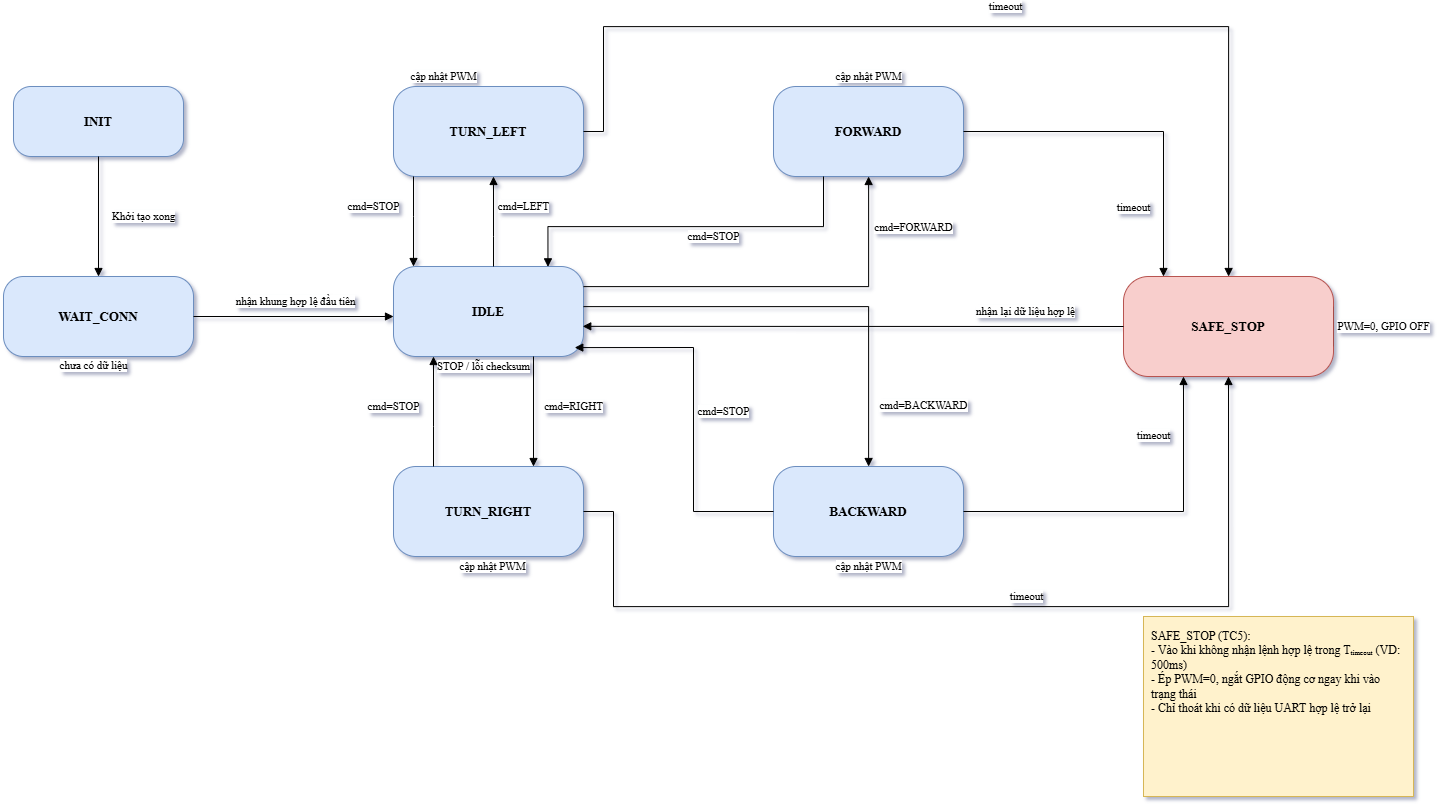

The diagram above was exported from draw.io. Its source (the exported page's mxGraphModel, read from the mxfile embedded in the PNG):
<mxGraphModel dx="1822" dy="1113" grid="1" gridSize="10" guides="1" tooltips="1" connect="1" arrows="1" fold="1" page="1" pageScale="1" pageWidth="1500" pageHeight="1000" background="#FFFFFF" math="0" shadow="0">
  <root>
    <mxCell id="0" />
    <mxCell id="1" parent="0" />
    <mxCell id="R_INIT" parent="1" style="whiteSpace=wrap;html=1;align=center;verticalAlign=middle;fontSize=13;spacing=6;fontColor=#000000;rounded=1;arcSize=25;fillColor=#dae8fc;strokeColor=#6c8ebf;fontStyle=1;fontFamily=LM Roman 10;" value="INIT" vertex="1">
      <mxGeometry height="70" width="170" x="40" y="126" as="geometry" />
    </mxCell>
    <mxCell id="R_WAIT" parent="1" style="whiteSpace=wrap;html=1;align=center;verticalAlign=middle;fontSize=13;spacing=6;fontColor=#000000;rounded=1;arcSize=25;fillColor=#dae8fc;strokeColor=#6c8ebf;fontStyle=1;fontFamily=LM Roman 10;" value="WAIT_CONN" vertex="1">
      <mxGeometry height="80" width="190" x="30" y="316" as="geometry" />
    </mxCell>
    <mxCell id="R_IDLE" parent="1" style="whiteSpace=wrap;html=1;align=center;verticalAlign=middle;fontSize=13;spacing=6;fontColor=#000000;rounded=1;arcSize=25;fillColor=#dae8fc;strokeColor=#6c8ebf;fontStyle=1;fontFamily=LM Roman 10;" value="IDLE" vertex="1">
      <mxGeometry height="90" width="190" x="420" y="306" as="geometry" />
    </mxCell>
    <mxCell id="R_FWD" parent="1" style="whiteSpace=wrap;html=1;align=center;verticalAlign=middle;fontSize=13;spacing=6;fontColor=#000000;rounded=1;arcSize=25;fillColor=#dae8fc;strokeColor=#6c8ebf;fontStyle=1;fontFamily=LM Roman 10;" value="FORWARD" vertex="1">
      <mxGeometry height="90" width="190" x="800" y="126" as="geometry" />
    </mxCell>
    <mxCell id="R_BWD" parent="1" style="whiteSpace=wrap;html=1;align=center;verticalAlign=middle;fontSize=13;spacing=6;fontColor=#000000;rounded=1;arcSize=25;fillColor=#dae8fc;strokeColor=#6c8ebf;fontStyle=1;fontFamily=LM Roman 10;" value="BACKWARD" vertex="1">
      <mxGeometry height="90" width="190" x="800" y="506" as="geometry" />
    </mxCell>
    <mxCell id="R_LEFT" parent="1" style="whiteSpace=wrap;html=1;align=center;verticalAlign=middle;fontSize=13;spacing=6;fontColor=#000000;rounded=1;arcSize=25;fillColor=#dae8fc;strokeColor=#6c8ebf;fontStyle=1;fontFamily=LM Roman 10;" value="TURN_LEFT" vertex="1">
      <mxGeometry height="90" width="190" x="420" y="126" as="geometry" />
    </mxCell>
    <mxCell id="R_RIGHT" parent="1" style="whiteSpace=wrap;html=1;align=center;verticalAlign=middle;fontSize=13;spacing=6;fontColor=#000000;rounded=1;arcSize=25;fillColor=#dae8fc;strokeColor=#6c8ebf;fontStyle=1;fontFamily=LM Roman 10;" value="TURN_RIGHT" vertex="1">
      <mxGeometry height="90" width="190" x="420" y="506" as="geometry" />
    </mxCell>
    <mxCell id="R_SAFE" parent="1" style="whiteSpace=wrap;html=1;align=center;verticalAlign=middle;fontSize=13;spacing=6;fontColor=#000000;rounded=1;arcSize=25;fillColor=#f8cecc;strokeColor=#b85450;fontStyle=1;fontFamily=LM Roman 10;" value="SAFE_STOP" vertex="1">
      <mxGeometry height="100" width="210" x="1150" y="316" as="geometry" />
    </mxCell>
    <mxCell id="r0" edge="1" parent="1" source="R_INIT" style="edgeStyle=orthogonalEdgeStyle;rounded=0;html=1;endArrow=block;fontSize=11;labelBackgroundColor=#ffffff;fontColor=#000000;strokeColor=#000000;fontFamily=LM Roman 10;" target="R_WAIT" value="Khởi tạo xong">
      <mxGeometry relative="1" y="45" as="geometry">
        <mxPoint as="offset" />
      </mxGeometry>
    </mxCell>
    <mxCell id="r1" edge="1" parent="1" source="R_WAIT" style="edgeStyle=orthogonalEdgeStyle;rounded=0;html=1;endArrow=block;fontSize=11;exitX=0;exitY=0.3;entryX=0;entryY=0.7;labelBackgroundColor=#ffffff;fontColor=#000000;strokeColor=none;curved=1;fontFamily=LM Roman 10;strokeWidth=0;" target="R_WAIT" value="chưa có dữ liệu">
      <mxGeometry relative="1" x="1" y="96" as="geometry">
        <mxPoint x="-6" y="34" as="offset" />
        <Array as="points" />
      </mxGeometry>
    </mxCell>
    <mxCell id="r2" edge="1" parent="1" source="R_WAIT" style="rounded=0;html=1;endArrow=block;fontSize=11;labelBackgroundColor=#ffffff;fontColor=#000000;strokeColor=#000000;fontFamily=LM Roman 10;" value="nhận khung hợp lệ đầu tiên">
      <mxGeometry relative="1" x="0.0244" y="15" as="geometry">
        <mxPoint as="offset" />
        <mxPoint x="420" y="356" as="targetPoint" />
      </mxGeometry>
    </mxCell>
    <mxCell id="r3" edge="1" parent="1" source="R_IDLE" style="edgeStyle=orthogonalEdgeStyle;rounded=0;html=1;endArrow=block;fontSize=11;labelBackgroundColor=#ffffff;fontColor=#000000;strokeColor=#000000;fontFamily=LM Roman 10;" target="R_FWD" value="cmd=FORWARD">
      <mxGeometry relative="1" x="0.7468" y="-45" as="geometry">
        <mxPoint as="offset" />
        <Array as="points">
          <mxPoint x="895" y="326" />
        </Array>
      </mxGeometry>
    </mxCell>
    <mxCell id="r4" edge="1" parent="1" source="R_FWD" style="edgeStyle=orthogonalEdgeStyle;rounded=0;html=1;endArrow=block;fontSize=11;labelBackgroundColor=#ffffff;fontColor=#000000;strokeColor=#000000;entryX=0.813;entryY=0.004;entryDx=0;entryDy=0;entryPerimeter=0;fontFamily=LM Roman 10;" target="R_IDLE" value="cmd=STOP">
      <mxGeometry relative="1" x="-0.1256" y="10" as="geometry">
        <mxPoint as="offset" />
        <Array as="points">
          <mxPoint x="850" y="266" />
          <mxPoint x="575" y="266" />
        </Array>
      </mxGeometry>
    </mxCell>
    <mxCell id="r5" edge="1" parent="1" source="R_IDLE" style="edgeStyle=orthogonalEdgeStyle;rounded=0;html=1;endArrow=block;fontSize=11;labelBackgroundColor=#ffffff;fontColor=#000000;strokeColor=#000000;fontFamily=LM Roman 10;" target="R_BWD" value="cmd=BACKWARD">
      <mxGeometry relative="1" x="0.7303" y="55" as="geometry">
        <mxPoint as="offset" />
        <Array as="points">
          <mxPoint x="895" y="346" />
        </Array>
      </mxGeometry>
    </mxCell>
    <mxCell id="r6" edge="1" parent="1" source="R_BWD" style="edgeStyle=orthogonalEdgeStyle;rounded=0;html=1;endArrow=block;fontSize=11;labelBackgroundColor=#ffffff;fontColor=#000000;strokeColor=#000000;exitX=0;exitY=0.5;exitDx=0;exitDy=0;entryX=0.954;entryY=0.901;entryDx=0;entryDy=0;entryPerimeter=0;fontFamily=LM Roman 10;" target="R_IDLE" value="cmd=STOP">
      <mxGeometry relative="1" x="-0.0101" y="-30" as="geometry">
        <mxPoint as="offset" />
        <Array as="points">
          <mxPoint x="720" y="551" />
          <mxPoint x="720" y="387" />
        </Array>
        <mxPoint x="830.0900000000001" y="594.64" as="sourcePoint" />
        <mxPoint x="412.47000000000025" y="385.9999999999999" as="targetPoint" />
      </mxGeometry>
    </mxCell>
    <mxCell id="r7" edge="1" parent="1" style="edgeStyle=orthogonalEdgeStyle;rounded=0;html=1;endArrow=block;fontSize=11;labelBackgroundColor=#ffffff;fontColor=#000000;strokeColor=#000000;fontFamily=LM Roman 10;" value="cmd=LEFT">
      <mxGeometry relative="1" x="0.3333" y="-30" as="geometry">
        <mxPoint as="offset" />
        <Array as="points">
          <mxPoint x="520" y="276" />
          <mxPoint x="520" y="276" />
        </Array>
        <mxPoint x="520" y="306" as="sourcePoint" />
        <mxPoint x="520" y="216" as="targetPoint" />
      </mxGeometry>
    </mxCell>
    <mxCell id="r8" edge="1" parent="1" source="R_LEFT" style="edgeStyle=orthogonalEdgeStyle;rounded=0;html=1;endArrow=block;fontSize=11;labelBackgroundColor=#ffffff;fontColor=#000000;strokeColor=#000000;fontFamily=LM Roman 10;" target="R_IDLE" value="cmd=STOP">
      <mxGeometry relative="1" x="-0.3333" y="-40" as="geometry">
        <mxPoint y="-1" as="offset" />
        <Array as="points">
          <mxPoint x="440" y="256" />
          <mxPoint x="440" y="256" />
        </Array>
      </mxGeometry>
    </mxCell>
    <mxCell id="r9" edge="1" parent="1" style="edgeStyle=orthogonalEdgeStyle;rounded=0;html=1;endArrow=block;fontSize=11;labelBackgroundColor=#ffffff;fontColor=#000000;strokeColor=#000000;fontFamily=LM Roman 10;" value="cmd=RIGHT">
      <mxGeometry relative="1" x="-0.0909" y="40" as="geometry">
        <mxPoint y="-1" as="offset" />
        <mxPoint x="560" y="396" as="sourcePoint" />
        <mxPoint x="560" y="506" as="targetPoint" />
      </mxGeometry>
    </mxCell>
    <mxCell id="r10" edge="1" parent="1" source="R_RIGHT" style="edgeStyle=orthogonalEdgeStyle;rounded=0;html=1;endArrow=block;fontSize=11;labelBackgroundColor=#ffffff;fontColor=#000000;strokeColor=#000000;fontFamily=LM Roman 10;" target="R_IDLE" value="cmd=STOP">
      <mxGeometry relative="1" x="0.0909" y="40" as="geometry">
        <mxPoint as="offset" />
        <Array as="points">
          <mxPoint x="460" y="466" />
          <mxPoint x="460" y="466" />
        </Array>
      </mxGeometry>
    </mxCell>
    <mxCell id="r11" edge="1" parent="1" source="R_IDLE" style="edgeStyle=orthogonalEdgeStyle;rounded=0;html=1;endArrow=block;fontSize=11;exitX=0.097;exitY=1.002;entryX=0;entryY=0.75;labelBackgroundColor=#ffffff;fontColor=#000000;strokeColor=none;entryDx=0;entryDy=0;exitDx=0;exitDy=0;exitPerimeter=0;curved=1;fontFamily=LM Roman 10;" target="R_IDLE" value="STOP / lỗi checksum">
      <mxGeometry relative="1" x="-1" y="-72" as="geometry">
        <mxPoint x="16" y="55" as="offset" />
        <Array as="points" />
        <mxPoint x="350" y="416.2499999999999" as="sourcePoint" />
        <mxPoint x="353.6099999999997" y="395.9999999999999" as="targetPoint" />
      </mxGeometry>
    </mxCell>
    <mxCell id="r12" edge="1" parent="1" source="R_FWD" style="edgeStyle=orthogonalEdgeStyle;rounded=0;html=1;endArrow=block;fontSize=11;exitX=0.3;exitY=0;entryX=0.7;entryY=0;labelBackgroundColor=#ffffff;fontColor=#000000;strokeColor=none;fontFamily=LM Roman 10;" target="R_FWD" value="cập nhật PWM">
      <mxGeometry relative="1" y="10" as="geometry">
        <mxPoint as="offset" />
      </mxGeometry>
    </mxCell>
    <mxCell id="r13" edge="1" parent="1" source="R_BWD" style="edgeStyle=orthogonalEdgeStyle;rounded=0;html=1;endArrow=block;fontSize=11;exitX=0.3;exitY=1;entryX=0.7;entryY=1;labelBackgroundColor=#ffffff;fontColor=#000000;strokeColor=none;fontFamily=LM Roman 10;" target="R_BWD" value="cập nhật PWM">
      <mxGeometry relative="1" y="-10" as="geometry">
        <mxPoint as="offset" />
      </mxGeometry>
    </mxCell>
    <mxCell id="r14" edge="1" parent="1" source="R_LEFT" style="edgeStyle=orthogonalEdgeStyle;rounded=0;html=1;endArrow=block;fontSize=11;exitX=0.3;exitY=0;entryX=0.7;entryY=0;labelBackgroundColor=#ffffff;fontColor=#000000;strokeColor=none;fontFamily=LM Roman 10;" target="R_LEFT" value="cập nhật PWM">
      <mxGeometry relative="1" x="-1" y="12" as="geometry">
        <mxPoint x="-7" y="2" as="offset" />
      </mxGeometry>
    </mxCell>
    <mxCell id="r15" edge="1" parent="1" source="R_RIGHT" style="edgeStyle=orthogonalEdgeStyle;rounded=0;html=1;endArrow=block;fontSize=11;exitX=0.3;exitY=1;entryX=0.7;entryY=1;labelBackgroundColor=#ffffff;fontColor=#000000;strokeColor=none;fontFamily=LM Roman 10;" target="R_RIGHT" value="cập nhật PWM">
      <mxGeometry relative="1" x="0.1316" y="-10" as="geometry">
        <mxPoint as="offset" />
      </mxGeometry>
    </mxCell>
    <mxCell id="r16" edge="1" parent="1" source="R_FWD" style="edgeStyle=orthogonalEdgeStyle;rounded=0;html=1;endArrow=block;strokeColor=#b85450;fontColor=#8a1f11;fontSize=11;labelBackgroundColor=#ffffff;fontColor=#000000;strokeColor=#000000;fontFamily=LM Roman 10;" target="R_SAFE" value="timeout">
      <mxGeometry relative="1" x="0.5942" y="-30" as="geometry">
        <mxPoint as="offset" />
        <Array as="points">
          <mxPoint x="1190" y="171" />
        </Array>
      </mxGeometry>
    </mxCell>
    <mxCell id="r17" edge="1" parent="1" source="R_BWD" style="edgeStyle=orthogonalEdgeStyle;rounded=0;html=1;endArrow=block;strokeColor=#b85450;fontColor=#8a1f11;fontSize=11;labelBackgroundColor=#ffffff;fontColor=#000000;strokeColor=#000000;fontFamily=LM Roman 10;" target="R_SAFE" value="timeout">
      <mxGeometry relative="1" x="0.662" y="30" as="geometry">
        <mxPoint as="offset" />
        <Array as="points">
          <mxPoint x="1210" y="551" />
        </Array>
      </mxGeometry>
    </mxCell>
    <mxCell id="r18" edge="1" parent="1" source="R_LEFT" style="rounded=0;html=1;endArrow=block;strokeColor=#b85450;fontColor=#8a1f11;fontSize=11;labelBackgroundColor=#ffffff;fontColor=#000000;strokeColor=#000000;exitX=1;exitY=0.5;exitDx=0;exitDy=0;edgeStyle=orthogonalEdgeStyle;fontFamily=LM Roman 10;" target="R_SAFE" value="timeout">
      <mxGeometry relative="1" x="0.0523" y="20" as="geometry">
        <mxPoint as="offset" />
        <Array as="points">
          <mxPoint x="630" y="171" />
          <mxPoint x="630" y="66" />
          <mxPoint x="1255" y="66" />
        </Array>
      </mxGeometry>
    </mxCell>
    <mxCell id="r19" edge="1" parent="1" source="R_RIGHT" style="edgeStyle=orthogonalEdgeStyle;rounded=0;html=1;endArrow=block;strokeColor=#b85450;fontColor=#8a1f11;fontSize=11;labelBackgroundColor=#ffffff;fontColor=#000000;strokeColor=#000000;exitX=1;exitY=0.5;exitDx=0;exitDy=0;entryX=0.5;entryY=1;entryDx=0;entryDy=0;fontFamily=LM Roman 10;" target="R_SAFE" value="timeout">
      <mxGeometry relative="1" x="0.1098" y="10" as="geometry">
        <mxPoint as="offset" />
        <Array as="points">
          <mxPoint x="640" y="551" />
          <mxPoint x="640" y="646" />
          <mxPoint x="1255" y="646" />
        </Array>
        <mxPoint x="597.8399999999997" y="613.21" as="sourcePoint" />
        <mxPoint x="1255" y="436" as="targetPoint" />
      </mxGeometry>
    </mxCell>
    <mxCell id="r20" edge="1" parent="1" source="R_SAFE" style="edgeStyle=orthogonalEdgeStyle;rounded=0;html=1;endArrow=none;fontSize=11;exitX=1;exitY=0.3;entryX=1;entryY=0.7;strokeColor=none;fontColor=#8a1f11;labelBackgroundColor=#ffffff;fontColor=#000000;strokeColor=#000000;curved=1;fontFamily=LM Roman 10;strokeWidth=0;endFill=0;" target="R_SAFE" value="PWM=0, GPIO OFF">
      <mxGeometry relative="1" y="50" as="geometry">
        <mxPoint as="offset" />
        <Array as="points" />
      </mxGeometry>
    </mxCell>
    <mxCell id="r21" edge="1" parent="1" source="R_SAFE" style="rounded=0;html=1;endArrow=block;strokeColor=#b85450;fontColor=#8a1f11;fontSize=11;labelBackgroundColor=#ffffff;fontColor=#000000;strokeColor=#000000;entryX=0.996;entryY=0.665;entryDx=0;entryDy=0;entryPerimeter=0;exitX=0;exitY=0.5;exitDx=0;exitDy=0;fontFamily=LM Roman 10;" target="R_IDLE" value="nhận lại dữ liệu hợp lệ">
      <mxGeometry relative="1" x="-0.6402" y="-15" as="geometry">
        <mxPoint as="offset" />
        <mxPoint x="1160" y="370.9999999999998" as="sourcePoint" />
        <mxPoint x="620" y="355.9999999999998" as="targetPoint" />
      </mxGeometry>
    </mxCell>
    <mxCell id="note1" parent="1" style="whiteSpace=wrap;html=1;align=center;verticalAlign=middle;fontSize=13;spacing=6;fontColor=#000000;rounded=0;fillColor=#fff2cc;strokeColor=#d6b656;fontSize=12;align=left;verticalAlign=top;spacing=8;fontFamily=LM Roman 10;" value="&lt;div&gt;&lt;div&gt;SAFE_STOP (TC5):&lt;/div&gt;&lt;div&gt;- Vào khi không nhận lệnh hợp lệ trong Tₜᵢₘₑₒᵤₜ (VD: 500ms)&lt;/div&gt;&lt;div&gt;- Ép PWM=0, ngắt GPIO động cơ ngay khi vào trạng thái&lt;/div&gt;&lt;div&gt;- Chỉ thoát khi có dữ liệu UART hợp lệ trở lại&lt;/div&gt;&lt;/div&gt;" vertex="1">
      <mxGeometry height="180" width="270" x="1170" y="656" as="geometry" />
    </mxCell>
  </root>
</mxGraphModel>